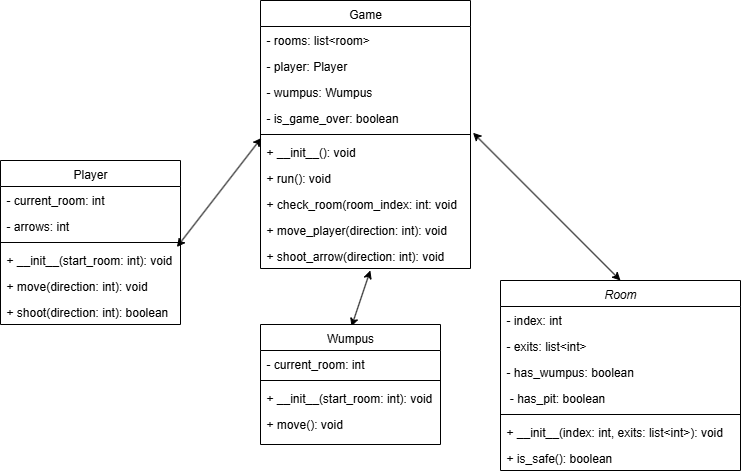

The diagram above was exported from draw.io. Its source (the exported page's mxGraphModel, read from the mxfile embedded in the PNG):
<mxGraphModel dx="2179" dy="1193" grid="1" gridSize="10" guides="1" tooltips="1" connect="1" arrows="1" fold="1" page="1" pageScale="1" pageWidth="827" pageHeight="1169" math="0" shadow="0">
  <root>
    <mxCell id="WIyWlLk6GJQsqaUBKTNV-0" />
    <mxCell id="WIyWlLk6GJQsqaUBKTNV-1" parent="WIyWlLk6GJQsqaUBKTNV-0" />
    <mxCell id="zkfFHV4jXpPFQw0GAbJ--0" value="Room" style="swimlane;fontStyle=2;align=center;verticalAlign=top;childLayout=stackLayout;horizontal=1;startSize=26;horizontalStack=0;resizeParent=1;resizeLast=0;collapsible=1;marginBottom=0;rounded=0;shadow=0;strokeWidth=1;" parent="WIyWlLk6GJQsqaUBKTNV-1" vertex="1">
      <mxGeometry x="130" y="590" width="240" height="190" as="geometry">
        <mxRectangle x="230" y="140" width="160" height="26" as="alternateBounds" />
      </mxGeometry>
    </mxCell>
    <mxCell id="zkfFHV4jXpPFQw0GAbJ--1" value="- index: int" style="text;align=left;verticalAlign=top;spacingLeft=4;spacingRight=4;overflow=hidden;rotatable=0;points=[[0,0.5],[1,0.5]];portConstraint=eastwest;" parent="zkfFHV4jXpPFQw0GAbJ--0" vertex="1">
      <mxGeometry y="26" width="240" height="26" as="geometry" />
    </mxCell>
    <mxCell id="zkfFHV4jXpPFQw0GAbJ--2" value="- exits: list&lt;int&gt;" style="text;align=left;verticalAlign=top;spacingLeft=4;spacingRight=4;overflow=hidden;rotatable=0;points=[[0,0.5],[1,0.5]];portConstraint=eastwest;rounded=0;shadow=0;html=0;" parent="zkfFHV4jXpPFQw0GAbJ--0" vertex="1">
      <mxGeometry y="52" width="240" height="26" as="geometry" />
    </mxCell>
    <mxCell id="zkfFHV4jXpPFQw0GAbJ--3" value="- has_wumpus: boolean" style="text;align=left;verticalAlign=top;spacingLeft=4;spacingRight=4;overflow=hidden;rotatable=0;points=[[0,0.5],[1,0.5]];portConstraint=eastwest;rounded=0;shadow=0;html=0;" parent="zkfFHV4jXpPFQw0GAbJ--0" vertex="1">
      <mxGeometry y="78" width="240" height="26" as="geometry" />
    </mxCell>
    <mxCell id="aMlZkuaKE5MpgNdABgRY-1" value=" - has_pit: boolean&#10;" style="text;align=left;verticalAlign=top;spacingLeft=4;spacingRight=4;overflow=hidden;rotatable=0;points=[[0,0.5],[1,0.5]];portConstraint=eastwest;rounded=0;shadow=0;html=0;" vertex="1" parent="zkfFHV4jXpPFQw0GAbJ--0">
      <mxGeometry y="104" width="240" height="26" as="geometry" />
    </mxCell>
    <mxCell id="zkfFHV4jXpPFQw0GAbJ--4" value="" style="line;html=1;strokeWidth=1;align=left;verticalAlign=middle;spacingTop=-1;spacingLeft=3;spacingRight=3;rotatable=0;labelPosition=right;points=[];portConstraint=eastwest;" parent="zkfFHV4jXpPFQw0GAbJ--0" vertex="1">
      <mxGeometry y="130" width="240" height="8" as="geometry" />
    </mxCell>
    <mxCell id="zkfFHV4jXpPFQw0GAbJ--5" value="+ __init__(index: int, exits: list&lt;int&gt;): void" style="text;align=left;verticalAlign=top;spacingLeft=4;spacingRight=4;overflow=hidden;rotatable=0;points=[[0,0.5],[1,0.5]];portConstraint=eastwest;" parent="zkfFHV4jXpPFQw0GAbJ--0" vertex="1">
      <mxGeometry y="138" width="240" height="26" as="geometry" />
    </mxCell>
    <mxCell id="aMlZkuaKE5MpgNdABgRY-2" value="+ is_safe(): boolean" style="text;align=left;verticalAlign=top;spacingLeft=4;spacingRight=4;overflow=hidden;rotatable=0;points=[[0,0.5],[1,0.5]];portConstraint=eastwest;" vertex="1" parent="zkfFHV4jXpPFQw0GAbJ--0">
      <mxGeometry y="164" width="240" height="26" as="geometry" />
    </mxCell>
    <mxCell id="zkfFHV4jXpPFQw0GAbJ--6" value="Game" style="swimlane;fontStyle=0;align=center;verticalAlign=top;childLayout=stackLayout;horizontal=1;startSize=26;horizontalStack=0;resizeParent=1;resizeLast=0;collapsible=1;marginBottom=0;rounded=0;shadow=0;strokeWidth=1;perimeterSpacing=1;gradientColor=none;fillColor=default;" parent="WIyWlLk6GJQsqaUBKTNV-1" vertex="1">
      <mxGeometry x="-110" y="310" width="210" height="268" as="geometry">
        <mxRectangle x="130" y="380" width="160" height="26" as="alternateBounds" />
      </mxGeometry>
    </mxCell>
    <mxCell id="zkfFHV4jXpPFQw0GAbJ--7" value="- rooms: list&lt;room&gt;" style="text;align=left;verticalAlign=top;spacingLeft=4;spacingRight=4;overflow=hidden;rotatable=0;points=[[0,0.5],[1,0.5]];portConstraint=eastwest;" parent="zkfFHV4jXpPFQw0GAbJ--6" vertex="1">
      <mxGeometry y="26" width="210" height="26" as="geometry" />
    </mxCell>
    <mxCell id="zkfFHV4jXpPFQw0GAbJ--8" value="- player: Player" style="text;align=left;verticalAlign=top;spacingLeft=4;spacingRight=4;overflow=hidden;rotatable=0;points=[[0,0.5],[1,0.5]];portConstraint=eastwest;rounded=0;shadow=0;html=0;" parent="zkfFHV4jXpPFQw0GAbJ--6" vertex="1">
      <mxGeometry y="52" width="210" height="26" as="geometry" />
    </mxCell>
    <mxCell id="wwT8scsC7FQVNuxuht0J-0" value="- wumpus: Wumpus" style="text;align=left;verticalAlign=top;spacingLeft=4;spacingRight=4;overflow=hidden;rotatable=0;points=[[0,0.5],[1,0.5]];portConstraint=eastwest;rounded=0;shadow=0;html=0;" parent="zkfFHV4jXpPFQw0GAbJ--6" vertex="1">
      <mxGeometry y="78" width="210" height="26" as="geometry" />
    </mxCell>
    <mxCell id="wwT8scsC7FQVNuxuht0J-1" value="- is_game_over: boolean" style="text;align=left;verticalAlign=top;spacingLeft=4;spacingRight=4;overflow=hidden;rotatable=0;points=[[0,0.5],[1,0.5]];portConstraint=eastwest;rounded=0;shadow=0;html=0;" parent="zkfFHV4jXpPFQw0GAbJ--6" vertex="1">
      <mxGeometry y="104" width="210" height="26" as="geometry" />
    </mxCell>
    <mxCell id="zkfFHV4jXpPFQw0GAbJ--9" value="" style="line;html=1;strokeWidth=1;align=left;verticalAlign=middle;spacingTop=-1;spacingLeft=3;spacingRight=3;rotatable=0;labelPosition=right;points=[];portConstraint=eastwest;" parent="zkfFHV4jXpPFQw0GAbJ--6" vertex="1">
      <mxGeometry y="130" width="210" height="8" as="geometry" />
    </mxCell>
    <mxCell id="zkfFHV4jXpPFQw0GAbJ--10" value="+ __init__(): void" style="text;align=left;verticalAlign=top;spacingLeft=4;spacingRight=4;overflow=hidden;rotatable=0;points=[[0,0.5],[1,0.5]];portConstraint=eastwest;fontStyle=0" parent="zkfFHV4jXpPFQw0GAbJ--6" vertex="1">
      <mxGeometry y="138" width="210" height="26" as="geometry" />
    </mxCell>
    <mxCell id="zkfFHV4jXpPFQw0GAbJ--11" value="+ run(): void" style="text;align=left;verticalAlign=top;spacingLeft=4;spacingRight=4;overflow=hidden;rotatable=0;points=[[0,0.5],[1,0.5]];portConstraint=eastwest;" parent="zkfFHV4jXpPFQw0GAbJ--6" vertex="1">
      <mxGeometry y="164" width="210" height="26" as="geometry" />
    </mxCell>
    <mxCell id="wwT8scsC7FQVNuxuht0J-2" value="+ check_room(room_index: int: void" style="text;align=left;verticalAlign=top;spacingLeft=4;spacingRight=4;overflow=hidden;rotatable=0;points=[[0,0.5],[1,0.5]];portConstraint=eastwest;" parent="zkfFHV4jXpPFQw0GAbJ--6" vertex="1">
      <mxGeometry y="190" width="210" height="26" as="geometry" />
    </mxCell>
    <mxCell id="wwT8scsC7FQVNuxuht0J-3" value="+ move_player(direction: int): void" style="text;align=left;verticalAlign=top;spacingLeft=4;spacingRight=4;overflow=hidden;rotatable=0;points=[[0,0.5],[1,0.5]];portConstraint=eastwest;" parent="zkfFHV4jXpPFQw0GAbJ--6" vertex="1">
      <mxGeometry y="216" width="210" height="26" as="geometry" />
    </mxCell>
    <mxCell id="aMlZkuaKE5MpgNdABgRY-11" value="" style="endArrow=classic;startArrow=classic;html=1;rounded=0;exitX=0.98;exitY=1.069;exitDx=0;exitDy=0;exitPerimeter=0;entryX=0.523;entryY=1.074;entryDx=0;entryDy=0;entryPerimeter=0;" edge="1" parent="zkfFHV4jXpPFQw0GAbJ--6" target="wwT8scsC7FQVNuxuht0J-4">
      <mxGeometry width="50" height="50" relative="1" as="geometry">
        <mxPoint x="91" y="326" as="sourcePoint" />
        <mxPoint x="176" y="216" as="targetPoint" />
      </mxGeometry>
    </mxCell>
    <mxCell id="wwT8scsC7FQVNuxuht0J-4" value="+ shoot_arrow(direction: int): void" style="text;align=left;verticalAlign=top;spacingLeft=4;spacingRight=4;overflow=hidden;rotatable=0;points=[[0,0.5],[1,0.5]];portConstraint=eastwest;" parent="zkfFHV4jXpPFQw0GAbJ--6" vertex="1">
      <mxGeometry y="242" width="210" height="26" as="geometry" />
    </mxCell>
    <mxCell id="zkfFHV4jXpPFQw0GAbJ--13" value="Player" style="swimlane;fontStyle=0;align=center;verticalAlign=top;childLayout=stackLayout;horizontal=1;startSize=26;horizontalStack=0;resizeParent=1;resizeLast=0;collapsible=1;marginBottom=0;rounded=0;shadow=0;strokeWidth=1;" parent="WIyWlLk6GJQsqaUBKTNV-1" vertex="1">
      <mxGeometry x="-370" y="470" width="180" height="164" as="geometry">
        <mxRectangle x="340" y="380" width="170" height="26" as="alternateBounds" />
      </mxGeometry>
    </mxCell>
    <mxCell id="zkfFHV4jXpPFQw0GAbJ--14" value="- current_room: int" style="text;align=left;verticalAlign=top;spacingLeft=4;spacingRight=4;overflow=hidden;rotatable=0;points=[[0,0.5],[1,0.5]];portConstraint=eastwest;" parent="zkfFHV4jXpPFQw0GAbJ--13" vertex="1">
      <mxGeometry y="26" width="180" height="26" as="geometry" />
    </mxCell>
    <mxCell id="aMlZkuaKE5MpgNdABgRY-5" value="- arrows: int" style="text;align=left;verticalAlign=top;spacingLeft=4;spacingRight=4;overflow=hidden;rotatable=0;points=[[0,0.5],[1,0.5]];portConstraint=eastwest;" vertex="1" parent="zkfFHV4jXpPFQw0GAbJ--13">
      <mxGeometry y="52" width="180" height="26" as="geometry" />
    </mxCell>
    <mxCell id="zkfFHV4jXpPFQw0GAbJ--15" value="" style="line;html=1;strokeWidth=1;align=left;verticalAlign=middle;spacingTop=-1;spacingLeft=3;spacingRight=3;rotatable=0;labelPosition=right;points=[];portConstraint=eastwest;" parent="zkfFHV4jXpPFQw0GAbJ--13" vertex="1">
      <mxGeometry y="78" width="180" height="8" as="geometry" />
    </mxCell>
    <mxCell id="aMlZkuaKE5MpgNdABgRY-4" value="+ __init__(start_room: int): void" style="text;align=left;verticalAlign=top;spacingLeft=4;spacingRight=4;overflow=hidden;rotatable=0;points=[[0,0.5],[1,0.5]];portConstraint=eastwest;" vertex="1" parent="zkfFHV4jXpPFQw0GAbJ--13">
      <mxGeometry y="86" width="180" height="26" as="geometry" />
    </mxCell>
    <mxCell id="aMlZkuaKE5MpgNdABgRY-7" value="+ move(direction: int): void" style="text;align=left;verticalAlign=top;spacingLeft=4;spacingRight=4;overflow=hidden;rotatable=0;points=[[0,0.5],[1,0.5]];portConstraint=eastwest;" vertex="1" parent="zkfFHV4jXpPFQw0GAbJ--13">
      <mxGeometry y="112" width="180" height="26" as="geometry" />
    </mxCell>
    <mxCell id="aMlZkuaKE5MpgNdABgRY-8" value="+ shoot(direction: int): boolean" style="text;align=left;verticalAlign=top;spacingLeft=4;spacingRight=4;overflow=hidden;rotatable=0;points=[[0,0.5],[1,0.5]];portConstraint=eastwest;" vertex="1" parent="zkfFHV4jXpPFQw0GAbJ--13">
      <mxGeometry y="138" width="180" height="26" as="geometry" />
    </mxCell>
    <mxCell id="zkfFHV4jXpPFQw0GAbJ--17" value="Wumpus" style="swimlane;fontStyle=0;align=center;verticalAlign=top;childLayout=stackLayout;horizontal=1;startSize=26;horizontalStack=0;resizeParent=1;resizeLast=0;collapsible=1;marginBottom=0;rounded=0;shadow=0;strokeWidth=1;" parent="WIyWlLk6GJQsqaUBKTNV-1" vertex="1">
      <mxGeometry x="-110" y="634" width="180" height="120" as="geometry">
        <mxRectangle x="550" y="140" width="160" height="26" as="alternateBounds" />
      </mxGeometry>
    </mxCell>
    <mxCell id="zkfFHV4jXpPFQw0GAbJ--18" value="- current_room: int" style="text;align=left;verticalAlign=top;spacingLeft=4;spacingRight=4;overflow=hidden;rotatable=0;points=[[0,0.5],[1,0.5]];portConstraint=eastwest;" parent="zkfFHV4jXpPFQw0GAbJ--17" vertex="1">
      <mxGeometry y="26" width="180" height="26" as="geometry" />
    </mxCell>
    <mxCell id="zkfFHV4jXpPFQw0GAbJ--23" value="" style="line;html=1;strokeWidth=1;align=left;verticalAlign=middle;spacingTop=-1;spacingLeft=3;spacingRight=3;rotatable=0;labelPosition=right;points=[];portConstraint=eastwest;" parent="zkfFHV4jXpPFQw0GAbJ--17" vertex="1">
      <mxGeometry y="52" width="180" height="8" as="geometry" />
    </mxCell>
    <mxCell id="zkfFHV4jXpPFQw0GAbJ--24" value="+ __init__(start_room: int): void" style="text;align=left;verticalAlign=top;spacingLeft=4;spacingRight=4;overflow=hidden;rotatable=0;points=[[0,0.5],[1,0.5]];portConstraint=eastwest;" parent="zkfFHV4jXpPFQw0GAbJ--17" vertex="1">
      <mxGeometry y="60" width="180" height="26" as="geometry" />
    </mxCell>
    <mxCell id="zkfFHV4jXpPFQw0GAbJ--25" value="+ move(): void" style="text;align=left;verticalAlign=top;spacingLeft=4;spacingRight=4;overflow=hidden;rotatable=0;points=[[0,0.5],[1,0.5]];portConstraint=eastwest;" parent="zkfFHV4jXpPFQw0GAbJ--17" vertex="1">
      <mxGeometry y="86" width="180" height="26" as="geometry" />
    </mxCell>
    <mxCell id="aMlZkuaKE5MpgNdABgRY-9" value="" style="endArrow=classic;startArrow=classic;html=1;rounded=0;exitX=0.98;exitY=1.069;exitDx=0;exitDy=0;exitPerimeter=0;entryX=0.004;entryY=-0.021;entryDx=0;entryDy=0;entryPerimeter=0;" edge="1" parent="WIyWlLk6GJQsqaUBKTNV-1" source="zkfFHV4jXpPFQw0GAbJ--15" target="zkfFHV4jXpPFQw0GAbJ--10">
      <mxGeometry width="50" height="50" relative="1" as="geometry">
        <mxPoint x="30" y="790" as="sourcePoint" />
        <mxPoint x="80" y="740" as="targetPoint" />
      </mxGeometry>
    </mxCell>
    <mxCell id="aMlZkuaKE5MpgNdABgRY-10" value="" style="endArrow=classic;startArrow=classic;html=1;rounded=0;exitX=0.98;exitY=1.069;exitDx=0;exitDy=0;exitPerimeter=0;entryX=1.012;entryY=1.087;entryDx=0;entryDy=0;entryPerimeter=0;" edge="1" parent="WIyWlLk6GJQsqaUBKTNV-1" target="wwT8scsC7FQVNuxuht0J-1">
      <mxGeometry width="50" height="50" relative="1" as="geometry">
        <mxPoint x="250" y="590" as="sourcePoint" />
        <mxPoint x="335" y="480" as="targetPoint" />
      </mxGeometry>
    </mxCell>
  </root>
</mxGraphModel>